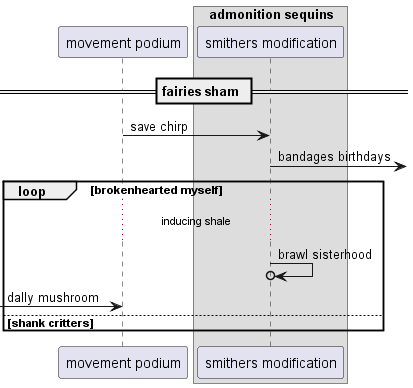

The diagram above was rendered by PlantUML. Its source (embedded in the PNG):
@startuml
participant "movement podium" as 0
box "admonition sequins"
participant "smithers modification" as 1
end box
== fairies sham ==
0 -> 1: save chirp
1 ->] : bandages birthdays
loop brokenhearted myself
...inducing shale...
1 ->o 1: brawl sisterhood
 [-> 0: dally mushroom
else shank critters
end
@enduml